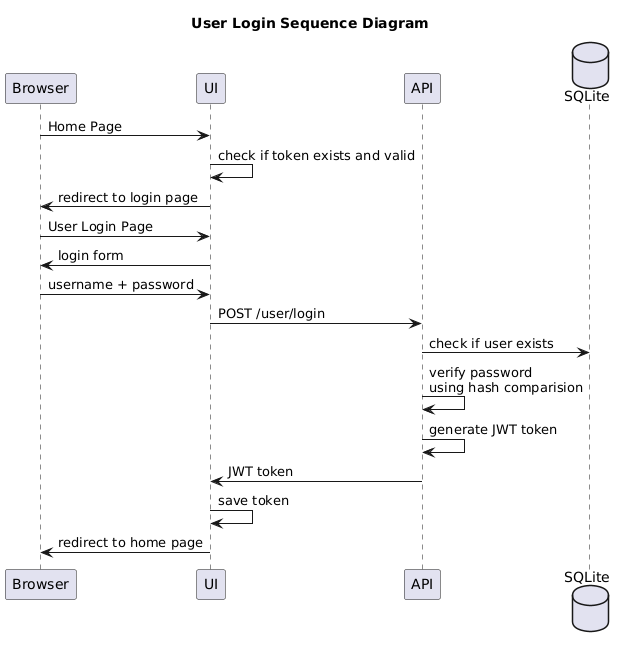

The diagram above was rendered by PlantUML. Its source (embedded in the PNG):
@startuml
title User Login Sequence Diagram
participant Browser as browser
participant UI as ui
participant API as api
database SQLite as sqlite

browser -> ui: Home Page
ui -> ui: check if token exists and valid
ui -> browser: redirect to login page
browser -> ui: User Login Page
ui -> browser: login form
browser -> ui: username + password
ui -> api: POST /user/login
api -> sqlite: check if user exists
api -> api: verify password \nusing hash comparision
api -> api: generate JWT token
api -> ui: JWT token
ui -> ui: save token
ui -> browser: redirect to home page
@enduml